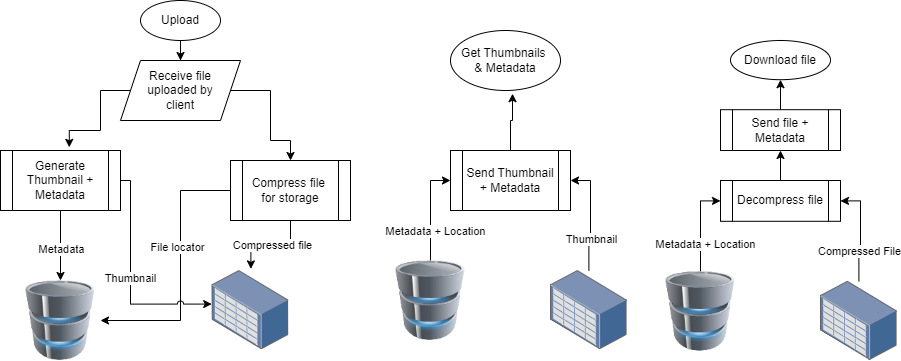

The diagram above was exported from draw.io. Its source (the exported page's mxGraphModel, read from the mxfile embedded in the PNG):
<mxGraphModel dx="1900" dy="596" grid="1" gridSize="10" guides="1" tooltips="1" connect="1" arrows="1" fold="1" page="1" pageScale="1" pageWidth="850" pageHeight="1100" math="0" shadow="0">
  <root>
    <mxCell id="0" />
    <mxCell id="1" parent="0" />
    <mxCell id="wRQ4T8kMzZrDBy3YHuPO-11" style="edgeStyle=orthogonalEdgeStyle;rounded=0;orthogonalLoop=1;jettySize=auto;html=1;entryX=0.5;entryY=0;entryDx=0;entryDy=0;" edge="1" parent="1" source="wRQ4T8kMzZrDBy3YHuPO-2" target="wRQ4T8kMzZrDBy3YHuPO-3">
      <mxGeometry relative="1" as="geometry" />
    </mxCell>
    <mxCell id="wRQ4T8kMzZrDBy3YHuPO-2" value="Upload" style="ellipse;whiteSpace=wrap;html=1;" vertex="1" parent="1">
      <mxGeometry x="80" y="40" width="80" height="40" as="geometry" />
    </mxCell>
    <mxCell id="wRQ4T8kMzZrDBy3YHuPO-14" style="edgeStyle=orthogonalEdgeStyle;rounded=0;orthogonalLoop=1;jettySize=auto;html=1;entryX=0.5;entryY=0;entryDx=0;entryDy=0;" edge="1" parent="1" source="wRQ4T8kMzZrDBy3YHuPO-3" target="wRQ4T8kMzZrDBy3YHuPO-5">
      <mxGeometry relative="1" as="geometry">
        <Array as="points">
          <mxPoint x="210" y="130" />
          <mxPoint x="210" y="180" />
          <mxPoint x="230" y="180" />
        </Array>
      </mxGeometry>
    </mxCell>
    <mxCell id="wRQ4T8kMzZrDBy3YHuPO-3" value="Receive file &lt;br&gt;uploaded by &lt;br&gt;client" style="shape=parallelogram;perimeter=parallelogramPerimeter;whiteSpace=wrap;html=1;fixedSize=1;" vertex="1" parent="1">
      <mxGeometry x="60" y="100" width="120" height="60" as="geometry" />
    </mxCell>
    <mxCell id="wRQ4T8kMzZrDBy3YHuPO-7" style="edgeStyle=orthogonalEdgeStyle;rounded=0;orthogonalLoop=1;jettySize=auto;html=1;entryX=0.5;entryY=0;entryDx=0;entryDy=0;" edge="1" parent="1" source="wRQ4T8kMzZrDBy3YHuPO-4" target="wRQ4T8kMzZrDBy3YHuPO-6">
      <mxGeometry relative="1" as="geometry" />
    </mxCell>
    <mxCell id="wRQ4T8kMzZrDBy3YHuPO-15" value="Metadata" style="edgeLabel;html=1;align=center;verticalAlign=middle;resizable=0;points=[];" vertex="1" connectable="0" parent="wRQ4T8kMzZrDBy3YHuPO-7">
      <mxGeometry x="0.0971" relative="1" as="geometry">
        <mxPoint as="offset" />
      </mxGeometry>
    </mxCell>
    <mxCell id="wRQ4T8kMzZrDBy3YHuPO-4" value="Generate Thumbnail +&lt;br&gt;Metadata" style="shape=process;whiteSpace=wrap;html=1;backgroundOutline=1;" vertex="1" parent="1">
      <mxGeometry x="-60" y="190" width="120" height="60" as="geometry" />
    </mxCell>
    <mxCell id="wRQ4T8kMzZrDBy3YHuPO-18" style="edgeStyle=orthogonalEdgeStyle;rounded=0;orthogonalLoop=1;jettySize=auto;html=1;entryX=1;entryY=0.5;entryDx=0;entryDy=0;jumpStyle=arc;" edge="1" parent="1" source="wRQ4T8kMzZrDBy3YHuPO-5" target="wRQ4T8kMzZrDBy3YHuPO-6">
      <mxGeometry relative="1" as="geometry">
        <Array as="points">
          <mxPoint x="120" y="230" />
          <mxPoint x="120" y="360" />
        </Array>
      </mxGeometry>
    </mxCell>
    <mxCell id="wRQ4T8kMzZrDBy3YHuPO-19" value="File locator" style="edgeLabel;html=1;align=center;verticalAlign=middle;resizable=0;points=[];" vertex="1" connectable="0" parent="wRQ4T8kMzZrDBy3YHuPO-18">
      <mxGeometry x="-0.1815" y="-4" relative="1" as="geometry">
        <mxPoint as="offset" />
      </mxGeometry>
    </mxCell>
    <mxCell id="wRQ4T8kMzZrDBy3YHuPO-5" value="Compress file&amp;nbsp;&lt;br&gt;for storage" style="shape=process;whiteSpace=wrap;html=1;backgroundOutline=1;" vertex="1" parent="1">
      <mxGeometry x="170" y="200" width="120" height="60" as="geometry" />
    </mxCell>
    <mxCell id="wRQ4T8kMzZrDBy3YHuPO-6" value="" style="image;html=1;image=img/lib/clip_art/computers/Database_128x128.png" vertex="1" parent="1">
      <mxGeometry x="-40" y="320" width="80" height="80" as="geometry" />
    </mxCell>
    <mxCell id="wRQ4T8kMzZrDBy3YHuPO-8" value="" style="image;points=[];aspect=fixed;html=1;align=center;shadow=0;dashed=0;image=img/lib/allied_telesis/storage/Datacenter_Server_Storage_Unit_Large.svg;" vertex="1" parent="1">
      <mxGeometry x="151.6" y="310" width="76.8" height="79.2" as="geometry" />
    </mxCell>
    <mxCell id="wRQ4T8kMzZrDBy3YHuPO-9" style="edgeStyle=orthogonalEdgeStyle;rounded=0;orthogonalLoop=1;jettySize=auto;html=1;entryX=0.505;entryY=-0.02;entryDx=0;entryDy=0;entryPerimeter=0;" edge="1" parent="1" source="wRQ4T8kMzZrDBy3YHuPO-5" target="wRQ4T8kMzZrDBy3YHuPO-8">
      <mxGeometry relative="1" as="geometry" />
    </mxCell>
    <mxCell id="wRQ4T8kMzZrDBy3YHuPO-17" value="Compressed file" style="edgeLabel;html=1;align=center;verticalAlign=middle;resizable=0;points=[];" vertex="1" connectable="0" parent="wRQ4T8kMzZrDBy3YHuPO-9">
      <mxGeometry x="-0.0093" y="-1" relative="1" as="geometry">
        <mxPoint as="offset" />
      </mxGeometry>
    </mxCell>
    <mxCell id="wRQ4T8kMzZrDBy3YHuPO-10" style="edgeStyle=orthogonalEdgeStyle;rounded=0;orthogonalLoop=1;jettySize=auto;html=1;entryX=-0.005;entryY=0.424;entryDx=0;entryDy=0;entryPerimeter=0;jumpStyle=arc;" edge="1" parent="1" source="wRQ4T8kMzZrDBy3YHuPO-4" target="wRQ4T8kMzZrDBy3YHuPO-8">
      <mxGeometry relative="1" as="geometry">
        <Array as="points">
          <mxPoint x="70" y="220" />
          <mxPoint x="70" y="344" />
        </Array>
      </mxGeometry>
    </mxCell>
    <mxCell id="wRQ4T8kMzZrDBy3YHuPO-16" value="Thumbnail" style="edgeLabel;html=1;align=center;verticalAlign=middle;resizable=0;points=[];" vertex="1" connectable="0" parent="wRQ4T8kMzZrDBy3YHuPO-10">
      <mxGeometry x="-0.0019" y="-1" relative="1" as="geometry">
        <mxPoint as="offset" />
      </mxGeometry>
    </mxCell>
    <mxCell id="wRQ4T8kMzZrDBy3YHuPO-13" style="edgeStyle=orthogonalEdgeStyle;rounded=0;orthogonalLoop=1;jettySize=auto;html=1;entryX=0.573;entryY=-0.053;entryDx=0;entryDy=0;entryPerimeter=0;" edge="1" parent="1" source="wRQ4T8kMzZrDBy3YHuPO-3" target="wRQ4T8kMzZrDBy3YHuPO-4">
      <mxGeometry relative="1" as="geometry">
        <Array as="points">
          <mxPoint x="40" y="130" />
          <mxPoint x="40" y="170" />
          <mxPoint x="9" y="170" />
        </Array>
      </mxGeometry>
    </mxCell>
    <mxCell id="wRQ4T8kMzZrDBy3YHuPO-37" value="Get Thumbnails&amp;nbsp;&lt;br&gt;&amp;amp; Metadata" style="ellipse;whiteSpace=wrap;html=1;" vertex="1" parent="1">
      <mxGeometry x="390" y="70" width="110" height="60" as="geometry" />
    </mxCell>
    <mxCell id="wRQ4T8kMzZrDBy3YHuPO-41" style="edgeStyle=orthogonalEdgeStyle;rounded=0;orthogonalLoop=1;jettySize=auto;html=1;entryX=0;entryY=0.5;entryDx=0;entryDy=0;" edge="1" parent="1" source="wRQ4T8kMzZrDBy3YHuPO-38" target="wRQ4T8kMzZrDBy3YHuPO-40">
      <mxGeometry relative="1" as="geometry" />
    </mxCell>
    <mxCell id="wRQ4T8kMzZrDBy3YHuPO-43" value="Metadata + Location" style="edgeLabel;html=1;align=center;verticalAlign=middle;resizable=0;points=[];" vertex="1" connectable="0" parent="wRQ4T8kMzZrDBy3YHuPO-41">
      <mxGeometry x="-0.408" y="-4" relative="1" as="geometry">
        <mxPoint as="offset" />
      </mxGeometry>
    </mxCell>
    <mxCell id="wRQ4T8kMzZrDBy3YHuPO-38" value="" style="image;html=1;image=img/lib/clip_art/computers/Database_128x128.png" vertex="1" parent="1">
      <mxGeometry x="330" y="300" width="80" height="80" as="geometry" />
    </mxCell>
    <mxCell id="wRQ4T8kMzZrDBy3YHuPO-42" style="edgeStyle=orthogonalEdgeStyle;rounded=0;orthogonalLoop=1;jettySize=auto;html=1;entryX=1;entryY=0.5;entryDx=0;entryDy=0;" edge="1" parent="1" source="wRQ4T8kMzZrDBy3YHuPO-39" target="wRQ4T8kMzZrDBy3YHuPO-40">
      <mxGeometry relative="1" as="geometry" />
    </mxCell>
    <mxCell id="wRQ4T8kMzZrDBy3YHuPO-44" value="Thumbnail" style="edgeLabel;html=1;align=center;verticalAlign=middle;resizable=0;points=[];" vertex="1" connectable="0" parent="wRQ4T8kMzZrDBy3YHuPO-42">
      <mxGeometry x="-0.405" relative="1" as="geometry">
        <mxPoint as="offset" />
      </mxGeometry>
    </mxCell>
    <mxCell id="wRQ4T8kMzZrDBy3YHuPO-39" value="" style="image;points=[];aspect=fixed;html=1;align=center;shadow=0;dashed=0;image=img/lib/allied_telesis/storage/Datacenter_Server_Storage_Unit_Large.svg;" vertex="1" parent="1">
      <mxGeometry x="490" y="310" width="76.8" height="79.2" as="geometry" />
    </mxCell>
    <mxCell id="wRQ4T8kMzZrDBy3YHuPO-40" value="Send Thumbnail + Metadata" style="shape=process;whiteSpace=wrap;html=1;backgroundOutline=1;" vertex="1" parent="1">
      <mxGeometry x="390" y="190" width="120" height="60" as="geometry" />
    </mxCell>
    <mxCell id="wRQ4T8kMzZrDBy3YHuPO-45" style="edgeStyle=orthogonalEdgeStyle;rounded=0;orthogonalLoop=1;jettySize=auto;html=1;entryX=0.564;entryY=1.053;entryDx=0;entryDy=0;entryPerimeter=0;" edge="1" parent="1" source="wRQ4T8kMzZrDBy3YHuPO-40" target="wRQ4T8kMzZrDBy3YHuPO-37">
      <mxGeometry relative="1" as="geometry" />
    </mxCell>
    <mxCell id="wRQ4T8kMzZrDBy3YHuPO-46" value="Download file" style="ellipse;whiteSpace=wrap;html=1;" vertex="1" parent="1">
      <mxGeometry x="670" y="80" width="100" height="39.2" as="geometry" />
    </mxCell>
    <mxCell id="wRQ4T8kMzZrDBy3YHuPO-47" style="edgeStyle=orthogonalEdgeStyle;rounded=0;orthogonalLoop=1;jettySize=auto;html=1;entryX=0;entryY=0.5;entryDx=0;entryDy=0;" edge="1" parent="1" source="wRQ4T8kMzZrDBy3YHuPO-49" target="wRQ4T8kMzZrDBy3YHuPO-53">
      <mxGeometry relative="1" as="geometry" />
    </mxCell>
    <mxCell id="wRQ4T8kMzZrDBy3YHuPO-48" value="Metadata + Location" style="edgeLabel;html=1;align=center;verticalAlign=middle;resizable=0;points=[];" vertex="1" connectable="0" parent="wRQ4T8kMzZrDBy3YHuPO-47">
      <mxGeometry x="-0.408" y="-4" relative="1" as="geometry">
        <mxPoint as="offset" />
      </mxGeometry>
    </mxCell>
    <mxCell id="wRQ4T8kMzZrDBy3YHuPO-49" value="" style="image;html=1;image=img/lib/clip_art/computers/Database_128x128.png" vertex="1" parent="1">
      <mxGeometry x="600" y="310.8" width="80" height="80" as="geometry" />
    </mxCell>
    <mxCell id="wRQ4T8kMzZrDBy3YHuPO-50" style="edgeStyle=orthogonalEdgeStyle;rounded=0;orthogonalLoop=1;jettySize=auto;html=1;entryX=1;entryY=0.5;entryDx=0;entryDy=0;" edge="1" parent="1" source="wRQ4T8kMzZrDBy3YHuPO-52" target="wRQ4T8kMzZrDBy3YHuPO-53">
      <mxGeometry relative="1" as="geometry" />
    </mxCell>
    <mxCell id="wRQ4T8kMzZrDBy3YHuPO-51" value="Compressed File" style="edgeLabel;html=1;align=center;verticalAlign=middle;resizable=0;points=[];" vertex="1" connectable="0" parent="wRQ4T8kMzZrDBy3YHuPO-50">
      <mxGeometry x="-0.405" relative="1" as="geometry">
        <mxPoint as="offset" />
      </mxGeometry>
    </mxCell>
    <mxCell id="wRQ4T8kMzZrDBy3YHuPO-52" value="" style="image;points=[];aspect=fixed;html=1;align=center;shadow=0;dashed=0;image=img/lib/allied_telesis/storage/Datacenter_Server_Storage_Unit_Large.svg;" vertex="1" parent="1">
      <mxGeometry x="760" y="320.8" width="76.8" height="79.2" as="geometry" />
    </mxCell>
    <mxCell id="wRQ4T8kMzZrDBy3YHuPO-57" style="edgeStyle=orthogonalEdgeStyle;rounded=0;orthogonalLoop=1;jettySize=auto;html=1;entryX=0.5;entryY=1;entryDx=0;entryDy=0;" edge="1" parent="1" source="wRQ4T8kMzZrDBy3YHuPO-53" target="wRQ4T8kMzZrDBy3YHuPO-56">
      <mxGeometry relative="1" as="geometry" />
    </mxCell>
    <mxCell id="wRQ4T8kMzZrDBy3YHuPO-53" value="Decompress file" style="shape=process;whiteSpace=wrap;html=1;backgroundOutline=1;" vertex="1" parent="1">
      <mxGeometry x="660" y="220" width="120" height="40.8" as="geometry" />
    </mxCell>
    <mxCell id="wRQ4T8kMzZrDBy3YHuPO-58" style="edgeStyle=orthogonalEdgeStyle;rounded=0;orthogonalLoop=1;jettySize=auto;html=1;" edge="1" parent="1" source="wRQ4T8kMzZrDBy3YHuPO-56" target="wRQ4T8kMzZrDBy3YHuPO-46">
      <mxGeometry relative="1" as="geometry" />
    </mxCell>
    <mxCell id="wRQ4T8kMzZrDBy3YHuPO-56" value="Send file + Metadata" style="shape=process;whiteSpace=wrap;html=1;backgroundOutline=1;" vertex="1" parent="1">
      <mxGeometry x="660" y="149.2" width="120" height="40.8" as="geometry" />
    </mxCell>
  </root>
</mxGraphModel>